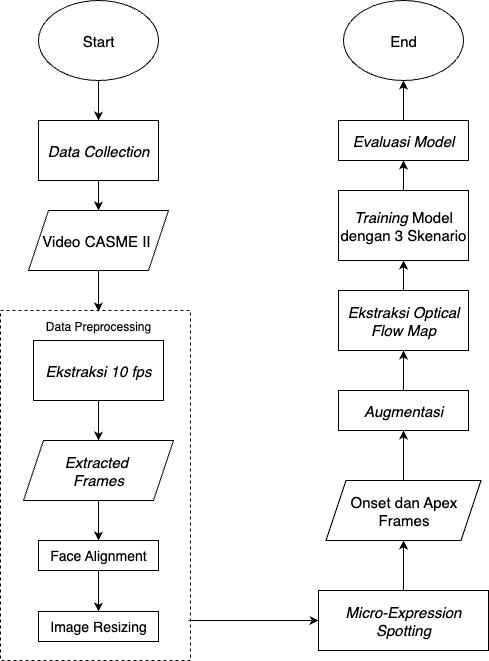

The diagram above was exported from draw.io. Its source (the exported page's mxGraphModel, read from the mxfile embedded in the PNG):
<mxGraphModel dx="1431" dy="901" grid="1" gridSize="10" guides="1" tooltips="1" connect="1" arrows="1" fold="1" page="1" pageScale="1" pageWidth="850" pageHeight="1100" math="0" shadow="0">
  <root>
    <mxCell id="0" />
    <mxCell id="1" parent="0" />
    <mxCell id="4ziGpsWS-bP_ACKqN6tK-1" style="edgeStyle=orthogonalEdgeStyle;rounded=0;orthogonalLoop=1;jettySize=auto;html=1;entryX=0.5;entryY=0;entryDx=0;entryDy=0;" edge="1" parent="1" source="4ziGpsWS-bP_ACKqN6tK-2" target="4ziGpsWS-bP_ACKqN6tK-3">
      <mxGeometry relative="1" as="geometry" />
    </mxCell>
    <mxCell id="4ziGpsWS-bP_ACKqN6tK-2" value="Start" style="ellipse;whiteSpace=wrap;html=1;fontSize=15;" vertex="1" parent="1">
      <mxGeometry x="220" y="40" width="120" height="80" as="geometry" />
    </mxCell>
    <mxCell id="4ziGpsWS-bP_ACKqN6tK-3" value="Data Collection" style="rounded=0;whiteSpace=wrap;html=1;fontStyle=2;fontSize=15;" vertex="1" parent="1">
      <mxGeometry x="220" y="160" width="120" height="60" as="geometry" />
    </mxCell>
    <mxCell id="9wyQC28vj6T2H01K_XNb-2" style="edgeStyle=orthogonalEdgeStyle;rounded=0;orthogonalLoop=1;jettySize=auto;html=1;entryX=0.5;entryY=0;entryDx=0;entryDy=0;" edge="1" parent="1" source="4ziGpsWS-bP_ACKqN6tK-5" target="4ziGpsWS-bP_ACKqN6tK-20">
      <mxGeometry relative="1" as="geometry" />
    </mxCell>
    <mxCell id="4ziGpsWS-bP_ACKqN6tK-5" value="Video CASME II&amp;nbsp;" style="shape=parallelogram;perimeter=parallelogramPerimeter;whiteSpace=wrap;html=1;fixedSize=1;fontSize=15;" vertex="1" parent="1">
      <mxGeometry x="210" y="250" width="140" height="60" as="geometry" />
    </mxCell>
    <mxCell id="4ziGpsWS-bP_ACKqN6tK-33" style="edgeStyle=orthogonalEdgeStyle;rounded=0;orthogonalLoop=1;jettySize=auto;html=1;entryX=0.5;entryY=0;entryDx=0;entryDy=0;" edge="1" parent="1" source="4ziGpsWS-bP_ACKqN6tK-7" target="4ziGpsWS-bP_ACKqN6tK-9">
      <mxGeometry relative="1" as="geometry" />
    </mxCell>
    <mxCell id="4ziGpsWS-bP_ACKqN6tK-7" value="Ekstraksi 10 fps" style="rounded=0;whiteSpace=wrap;html=1;fontStyle=2;fontSize=15;" vertex="1" parent="1">
      <mxGeometry x="215" y="380" width="130" height="60" as="geometry" />
    </mxCell>
    <mxCell id="4ziGpsWS-bP_ACKqN6tK-35" style="edgeStyle=orthogonalEdgeStyle;rounded=0;orthogonalLoop=1;jettySize=auto;html=1;entryX=0.5;entryY=0;entryDx=0;entryDy=0;" edge="1" parent="1" source="4ziGpsWS-bP_ACKqN6tK-9" target="4ziGpsWS-bP_ACKqN6tK-16">
      <mxGeometry relative="1" as="geometry" />
    </mxCell>
    <mxCell id="4ziGpsWS-bP_ACKqN6tK-9" value="Extracted&amp;nbsp;&lt;div&gt;Frames&lt;/div&gt;" style="shape=parallelogram;perimeter=parallelogramPerimeter;whiteSpace=wrap;html=1;fixedSize=1;fontSize=15;fontStyle=2" vertex="1" parent="1">
      <mxGeometry x="205" y="480" width="150" height="60" as="geometry" />
    </mxCell>
    <mxCell id="4ziGpsWS-bP_ACKqN6tK-10" style="edgeStyle=orthogonalEdgeStyle;rounded=0;orthogonalLoop=1;jettySize=auto;html=1;entryX=0.5;entryY=1;entryDx=0;entryDy=0;" edge="1" parent="1" source="4ziGpsWS-bP_ACKqN6tK-11" target="4ziGpsWS-bP_ACKqN6tK-13">
      <mxGeometry relative="1" as="geometry" />
    </mxCell>
    <mxCell id="4ziGpsWS-bP_ACKqN6tK-11" value="Micro-Expression Spotting" style="rounded=0;whiteSpace=wrap;html=1;fontStyle=2;fontSize=15;" vertex="1" parent="1">
      <mxGeometry x="500" y="630" width="170" height="60" as="geometry" />
    </mxCell>
    <mxCell id="4ziGpsWS-bP_ACKqN6tK-12" style="edgeStyle=orthogonalEdgeStyle;rounded=0;orthogonalLoop=1;jettySize=auto;html=1;entryX=0.5;entryY=1;entryDx=0;entryDy=0;" edge="1" parent="1" source="4ziGpsWS-bP_ACKqN6tK-13" target="4ziGpsWS-bP_ACKqN6tK-22">
      <mxGeometry relative="1" as="geometry" />
    </mxCell>
    <mxCell id="4ziGpsWS-bP_ACKqN6tK-13" value="Onset dan Apex Frames" style="shape=parallelogram;perimeter=parallelogramPerimeter;whiteSpace=wrap;html=1;fixedSize=1;fontSize=15;" vertex="1" parent="1">
      <mxGeometry x="507.5" y="520" width="155" height="60" as="geometry" />
    </mxCell>
    <mxCell id="4ziGpsWS-bP_ACKqN6tK-14" style="edgeStyle=orthogonalEdgeStyle;rounded=0;orthogonalLoop=1;jettySize=auto;html=1;entryX=0.5;entryY=0;entryDx=0;entryDy=0;entryPerimeter=0;" edge="1" parent="1" source="4ziGpsWS-bP_ACKqN6tK-3" target="4ziGpsWS-bP_ACKqN6tK-5">
      <mxGeometry relative="1" as="geometry" />
    </mxCell>
    <mxCell id="4ziGpsWS-bP_ACKqN6tK-15" value="End" style="ellipse;whiteSpace=wrap;html=1;fontSize=15;" vertex="1" parent="1">
      <mxGeometry x="525" y="40" width="120" height="80" as="geometry" />
    </mxCell>
    <mxCell id="4ziGpsWS-bP_ACKqN6tK-36" style="edgeStyle=orthogonalEdgeStyle;rounded=0;orthogonalLoop=1;jettySize=auto;html=1;entryX=0.5;entryY=0;entryDx=0;entryDy=0;" edge="1" parent="1" source="4ziGpsWS-bP_ACKqN6tK-16" target="4ziGpsWS-bP_ACKqN6tK-17">
      <mxGeometry relative="1" as="geometry" />
    </mxCell>
    <mxCell id="4ziGpsWS-bP_ACKqN6tK-16" value="Face Alignment" style="rounded=0;whiteSpace=wrap;html=1;fontSize=14;" vertex="1" parent="1">
      <mxGeometry x="220" y="580" width="120" height="30" as="geometry" />
    </mxCell>
    <mxCell id="4ziGpsWS-bP_ACKqN6tK-17" value="Image Resizing" style="rounded=0;whiteSpace=wrap;html=1;fontSize=14;" vertex="1" parent="1">
      <mxGeometry x="220" y="651" width="120" height="30" as="geometry" />
    </mxCell>
    <mxCell id="4ziGpsWS-bP_ACKqN6tK-19" value="" style="rounded=0;whiteSpace=wrap;html=1;fillColor=none;dashed=1;" vertex="1" parent="1">
      <mxGeometry x="182" y="350" width="190" height="350" as="geometry" />
    </mxCell>
    <mxCell id="4ziGpsWS-bP_ACKqN6tK-20" value="Data Preprocessing" style="text;html=1;align=center;verticalAlign=middle;whiteSpace=wrap;rounded=0;" vertex="1" parent="1">
      <mxGeometry x="220" y="351" width="120" height="30" as="geometry" />
    </mxCell>
    <mxCell id="4ziGpsWS-bP_ACKqN6tK-21" style="edgeStyle=orthogonalEdgeStyle;rounded=0;orthogonalLoop=1;jettySize=auto;html=1;entryX=0.5;entryY=1;entryDx=0;entryDy=0;" edge="1" parent="1" source="4ziGpsWS-bP_ACKqN6tK-22" target="4ziGpsWS-bP_ACKqN6tK-24">
      <mxGeometry relative="1" as="geometry" />
    </mxCell>
    <mxCell id="4ziGpsWS-bP_ACKqN6tK-22" value="Augmentasi" style="rounded=0;whiteSpace=wrap;html=1;fontStyle=2;fontSize=15;" vertex="1" parent="1">
      <mxGeometry x="520" y="430" width="130" height="40" as="geometry" />
    </mxCell>
    <mxCell id="4ziGpsWS-bP_ACKqN6tK-23" style="edgeStyle=orthogonalEdgeStyle;rounded=0;orthogonalLoop=1;jettySize=auto;html=1;entryX=0.5;entryY=1;entryDx=0;entryDy=0;" edge="1" parent="1" source="4ziGpsWS-bP_ACKqN6tK-24" target="4ziGpsWS-bP_ACKqN6tK-27">
      <mxGeometry relative="1" as="geometry" />
    </mxCell>
    <mxCell id="4ziGpsWS-bP_ACKqN6tK-24" value="Ekstraksi Optical Flow Map" style="rounded=0;whiteSpace=wrap;html=1;fontStyle=2;fontSize=15;" vertex="1" parent="1">
      <mxGeometry x="520" y="330" width="130" height="60" as="geometry" />
    </mxCell>
    <mxCell id="4ziGpsWS-bP_ACKqN6tK-25" style="edgeStyle=orthogonalEdgeStyle;rounded=0;orthogonalLoop=1;jettySize=auto;html=1;entryX=0.5;entryY=1;entryDx=0;entryDy=0;" edge="1" parent="1" source="4ziGpsWS-bP_ACKqN6tK-27" target="4ziGpsWS-bP_ACKqN6tK-29">
      <mxGeometry relative="1" as="geometry" />
    </mxCell>
    <mxCell id="4ziGpsWS-bP_ACKqN6tK-26" style="edgeStyle=orthogonalEdgeStyle;rounded=0;orthogonalLoop=1;jettySize=auto;html=1;exitX=0.5;exitY=1;exitDx=0;exitDy=0;" edge="1" parent="1" source="4ziGpsWS-bP_ACKqN6tK-27">
      <mxGeometry relative="1" as="geometry">
        <mxPoint x="585" y="300" as="targetPoint" />
      </mxGeometry>
    </mxCell>
    <mxCell id="4ziGpsWS-bP_ACKqN6tK-27" value="Training&lt;span style=&quot;font-style: normal;&quot;&gt;&amp;nbsp;Model dengan 3 Skenario&lt;/span&gt;" style="rounded=0;whiteSpace=wrap;html=1;fontStyle=2;fontSize=15;" vertex="1" parent="1">
      <mxGeometry x="520" y="230" width="130" height="70" as="geometry" />
    </mxCell>
    <mxCell id="4ziGpsWS-bP_ACKqN6tK-28" style="edgeStyle=orthogonalEdgeStyle;rounded=0;orthogonalLoop=1;jettySize=auto;html=1;entryX=0.5;entryY=1;entryDx=0;entryDy=0;" edge="1" parent="1" source="4ziGpsWS-bP_ACKqN6tK-29" target="4ziGpsWS-bP_ACKqN6tK-15">
      <mxGeometry relative="1" as="geometry" />
    </mxCell>
    <mxCell id="4ziGpsWS-bP_ACKqN6tK-29" value="Evaluasi Model" style="rounded=0;whiteSpace=wrap;html=1;fontStyle=2;fontSize=15;" vertex="1" parent="1">
      <mxGeometry x="520" y="160" width="130" height="40" as="geometry" />
    </mxCell>
    <mxCell id="4ziGpsWS-bP_ACKqN6tK-38" value="" style="endArrow=classic;html=1;rounded=0;entryX=0;entryY=0.5;entryDx=0;entryDy=0;" edge="1" parent="1" target="4ziGpsWS-bP_ACKqN6tK-11">
      <mxGeometry width="50" height="50" relative="1" as="geometry">
        <mxPoint x="370" y="660" as="sourcePoint" />
        <mxPoint x="490" y="660" as="targetPoint" />
      </mxGeometry>
    </mxCell>
  </root>
</mxGraphModel>